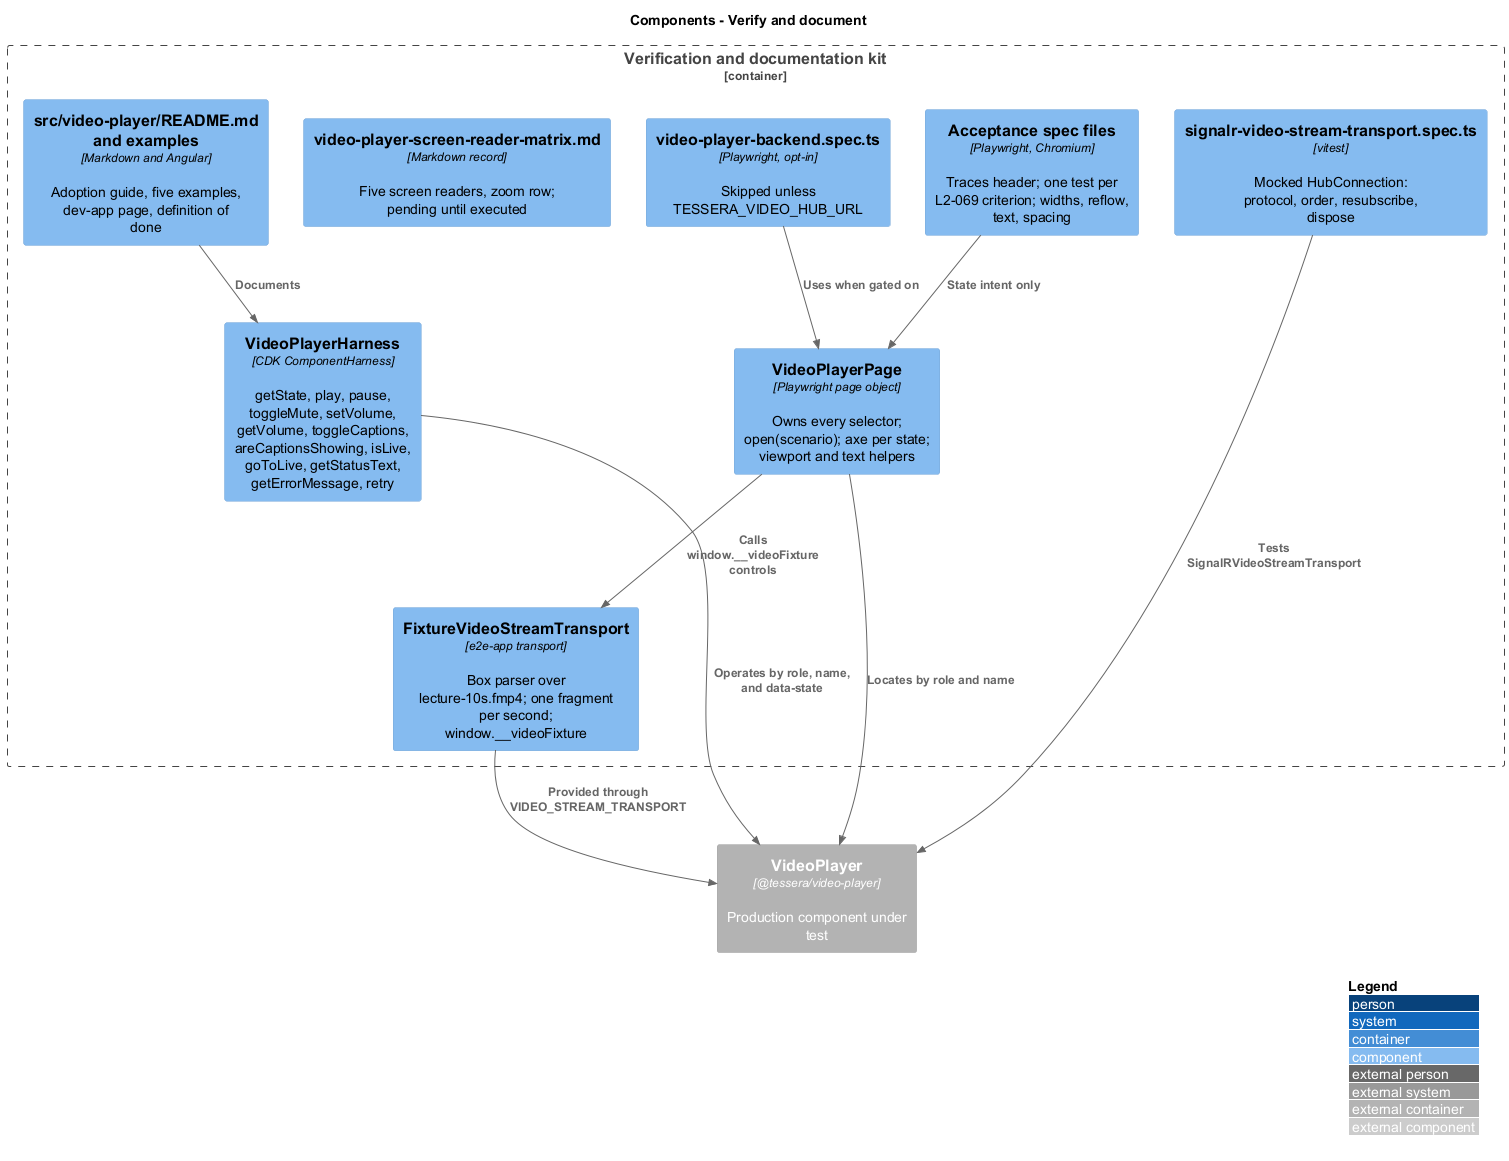

The diagram above was rendered by PlantUML. Its source (embedded in the PNG):
@startuml
!include <C4/C4_Component>
LAYOUT_WITH_LEGEND()
title Components - Verify and document

Container_Boundary(kit, "Verification and documentation kit") {
  Component(harness, "VideoPlayerHarness", "CDK ComponentHarness", "getState, play, pause, toggleMute, setVolume, getVolume, toggleCaptions, areCaptionsShowing, isLive, goToLive, getStatusText, getErrorMessage, retry")
  Component(page, "VideoPlayerPage", "Playwright page object", "Owns every selector; open(scenario); axe per state; viewport and text helpers")
  Component(fixture, "FixtureVideoStreamTransport", "e2e-app transport", "Box parser over lecture-10s.fmp4; one fragment per second; window.__videoFixture")
  Component(specs, "Acceptance spec files", "Playwright, Chromium", "Traces header; one test per L2-069 criterion; widths, reflow, text, spacing")
  Component(adapter, "signalr-video-stream-transport.spec.ts", "vitest", "Mocked HubConnection: protocol, order, resubscribe, dispose")
  Component(backendspec, "video-player-backend.spec.ts", "Playwright, opt-in", "Skipped unless TESSERA_VIDEO_HUB_URL")
  Component(matrix, "video-player-screen-reader-matrix.md", "Markdown record", "Five screen readers, zoom row; pending until executed")
  Component(readme, "src/video-player/README.md and examples", "Markdown and Angular", "Adoption guide, five examples, dev-app page, definition of done")
}
Container_Ext(player, "VideoPlayer", "@tessera/video-player", "Production component under test")

Rel(harness, player, "Operates by role, name, and data-state")
Rel(page, player, "Locates by role and name")
Rel(specs, page, "State intent only")
Rel(page, fixture, "Calls window.__videoFixture controls")
Rel(fixture, player, "Provided through VIDEO_STREAM_TRANSPORT")
Rel(adapter, player, "Tests SignalRVideoStreamTransport")
Rel(backendspec, page, "Uses when gated on")
Rel(readme, harness, "Documents")
@enduml